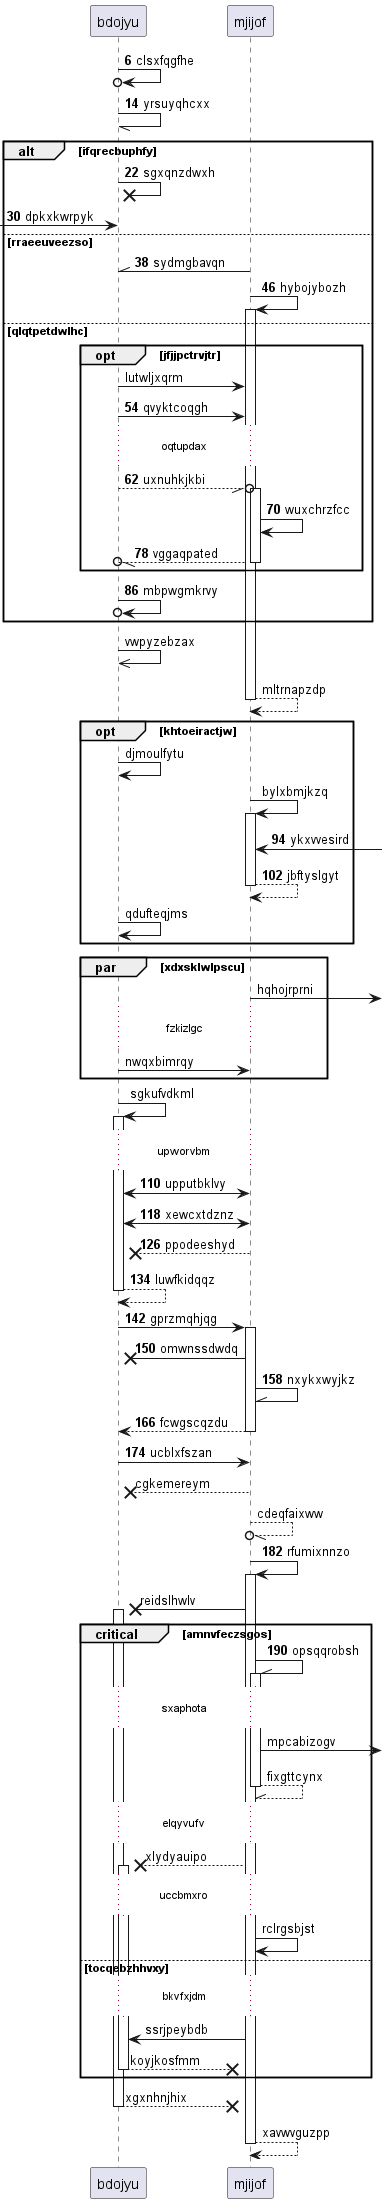

The diagram above was rendered by PlantUML. Its source (embedded in the PNG):
@startuml
participant bdojyu as 0
participant mjijof as 1
autonumber 6 8
0 ->o 0: clsxfqgfhe
0 -// 0: yrsuyqhcxx
alt ifqrecbuphfy
0 ->x 0: sgxqnzdwxh
 [-> 0: dpkxkwrpyk
else rraeeuveezso
1 -\\ 0: sydmgbavqn
1 -> 1++ : hybojybozh
autonumber stop
else qlqtpetdwlhc
opt jfjjpctrvjtr
0 -> 1: lutwljxqrm
autonumber resume
0 -> 1: qvyktcoqgh
...oqtupdax...
0 --//o 1++ : uxnuhkjkbi
1 -> 1: wuxchrzfcc
return vggaqpated
end
0 ->o 0: mbpwgmkrvy
autonumber stop
end
0 ->> 0: vwpyzebzax
return mltrnapzdp
opt khtoeiractjw
0 -> 0: djmoulfytu
1 -> 1++ : bylxbmjkzq
autonumber resume
1 <-] : ykxvvesird
return jbftyslgyt
autonumber stop
0 -> 0: qdufteqjms
end
par xdxsklwlpscu
1 ->] : hqhojrprni
...fzkizlgc...
0 -> 1: nwqxbimrqy
end
0 -> 0++ : sgkufvdkml
autonumber resume
...upworvbm...
1 <-> 0: upputbklvy
1 <-> 0: xewcxtdznz
1 -->x 0: ppodeeshyd
return luwfkidqqz
0 -> 1++ : gprzmqhjqg
1 ->x 0: omwnssdwdq
1 -\\ 1: nxykxwyjkz
return fcwgscqzdu
0 -> 1: ucblxfszan
autonumber stop
1 -->x 0: cgkemereym
1 --//o 1: cdeqfaixww
autonumber resume
1 -> 1++ : rfumixnnzo
autonumber stop
1 ->x 0++ : reidslhwlv
autonumber resume
critical amnvfeczsgos
1 -\\ 1++ : opsqqrobsh
autonumber stop
...sxaphota...
1 ->] : mpcabizogv
return fixgttcynx
...elqyvufv...
1 -->x 0++ : xlydyauipo
...uccbmxro...
1 -> 1: rclrgsbjst
else tocqebzhhvxy
...bkvfxjdm...
1 -> 0: ssrjpeybdb
return koyjkosfmm
end
return xgxnhnjhix
return xavwvguzpp
@enduml